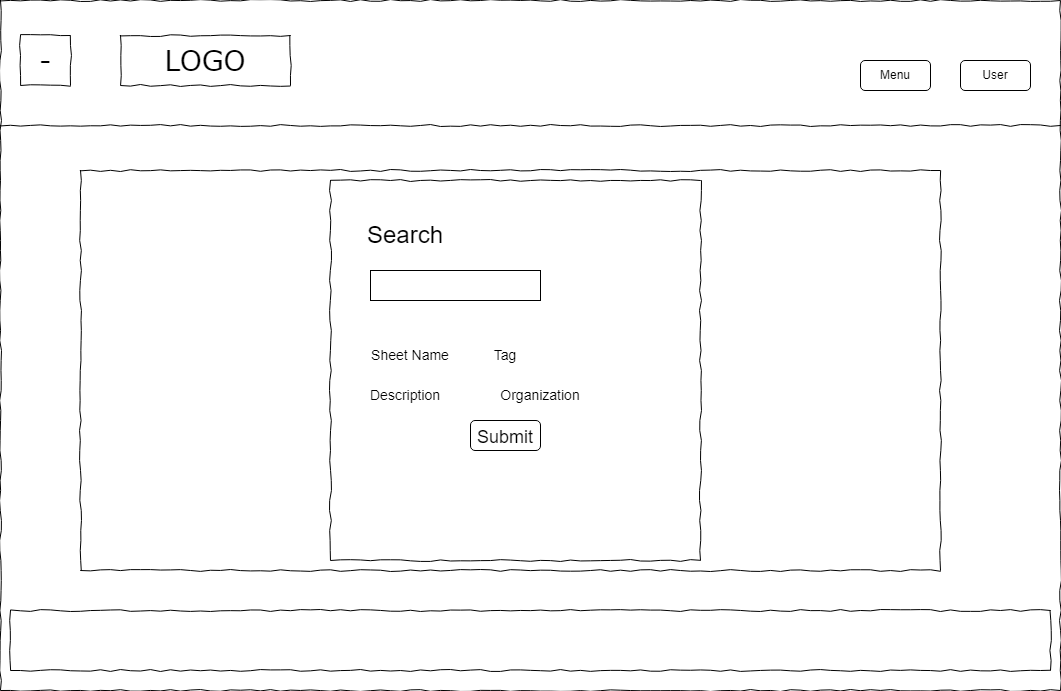

The diagram above was exported from draw.io. Its source (the exported page's mxGraphModel, read from the mxfile embedded in the PNG):
<mxGraphModel dx="1493" dy="540" grid="1" gridSize="10" guides="1" tooltips="1" connect="1" arrows="1" fold="1" page="1" pageScale="1" pageWidth="850" pageHeight="1100" math="0" shadow="0">
  <root>
    <mxCell id="0" />
    <mxCell id="1" parent="0" />
    <mxCell id="bjx5jxgH1KbMY_QYC3D3-1" value="" style="whiteSpace=wrap;html=1;rounded=0;shadow=0;labelBackgroundColor=none;strokeColor=#000000;strokeWidth=1;fillColor=none;fontFamily=Verdana;fontSize=12;fontColor=#000000;align=center;comic=1;" parent="1" vertex="1">
      <mxGeometry x="20" y="10" width="1060" height="690" as="geometry" />
    </mxCell>
    <mxCell id="bjx5jxgH1KbMY_QYC3D3-2" value="LOGO" style="whiteSpace=wrap;html=1;rounded=0;shadow=0;labelBackgroundColor=none;strokeWidth=1;fontFamily=Verdana;fontSize=28;align=center;comic=1;" parent="1" vertex="1">
      <mxGeometry x="140" y="45" width="170" height="50" as="geometry" />
    </mxCell>
    <mxCell id="bjx5jxgH1KbMY_QYC3D3-3" value="" style="line;strokeWidth=1;html=1;rounded=0;shadow=0;labelBackgroundColor=none;fillColor=none;fontFamily=Verdana;fontSize=14;fontColor=#000000;align=center;comic=1;" parent="1" vertex="1">
      <mxGeometry x="20" y="130" width="1060" height="10" as="geometry" />
    </mxCell>
    <mxCell id="bjx5jxgH1KbMY_QYC3D3-4" value="" style="whiteSpace=wrap;html=1;rounded=0;shadow=0;labelBackgroundColor=none;strokeWidth=1;fillColor=none;fontFamily=Verdana;fontSize=12;align=center;comic=1;" parent="1" vertex="1">
      <mxGeometry x="30" y="620" width="1040" height="60" as="geometry" />
    </mxCell>
    <mxCell id="bjx5jxgH1KbMY_QYC3D3-5" value="Menu" style="rounded=1;whiteSpace=wrap;html=1;" parent="1" vertex="1">
      <mxGeometry x="880" y="70" width="70" height="30" as="geometry" />
    </mxCell>
    <mxCell id="bjx5jxgH1KbMY_QYC3D3-7" style="edgeStyle=orthogonalEdgeStyle;rounded=0;orthogonalLoop=1;jettySize=auto;html=1;exitX=0.5;exitY=1;exitDx=0;exitDy=0;fontSize=18;" parent="1" edge="1">
      <mxGeometry relative="1" as="geometry">
        <mxPoint x="315.0000000000002" y="610" as="sourcePoint" />
        <mxPoint x="315.0000000000002" y="610" as="targetPoint" />
      </mxGeometry>
    </mxCell>
    <mxCell id="bjx5jxgH1KbMY_QYC3D3-8" value="User" style="rounded=1;whiteSpace=wrap;html=1;" parent="1" vertex="1">
      <mxGeometry x="980" y="70" width="70" height="30" as="geometry" />
    </mxCell>
    <mxCell id="bjx5jxgH1KbMY_QYC3D3-10" value="-" style="whiteSpace=wrap;html=1;rounded=0;shadow=0;labelBackgroundColor=none;strokeWidth=1;fontFamily=Verdana;fontSize=28;align=center;comic=1;" parent="1" vertex="1">
      <mxGeometry x="40" y="45" width="50" height="50" as="geometry" />
    </mxCell>
    <mxCell id="bjx5jxgH1KbMY_QYC3D3-18" value="" style="whiteSpace=wrap;html=1;rounded=0;shadow=0;labelBackgroundColor=none;strokeColor=#000000;strokeWidth=1;fillColor=none;fontFamily=Verdana;fontSize=12;fontColor=#000000;align=center;comic=1;" parent="1" vertex="1">
      <mxGeometry x="100" y="180" width="860" height="400" as="geometry" />
    </mxCell>
    <mxCell id="bjx5jxgH1KbMY_QYC3D3-19" value="&lt;span style=&quot;font-size: 24px;&quot;&gt;Search&lt;/span&gt;" style="text;html=1;strokeColor=none;fillColor=none;align=center;verticalAlign=middle;whiteSpace=wrap;rounded=0;" parent="1" vertex="1">
      <mxGeometry x="370" y="230" width="110" height="30" as="geometry" />
    </mxCell>
    <mxCell id="bjx5jxgH1KbMY_QYC3D3-20" value="" style="rounded=0;whiteSpace=wrap;html=1;fontSize=14;" parent="1" vertex="1">
      <mxGeometry x="390" y="280" width="170" height="30" as="geometry" />
    </mxCell>
    <mxCell id="bjx5jxgH1KbMY_QYC3D3-21" value="&lt;font style=&quot;font-size: 14px;&quot;&gt;Sheet Name&lt;/font&gt;" style="text;html=1;strokeColor=none;fillColor=none;align=center;verticalAlign=middle;whiteSpace=wrap;rounded=0;" parent="1" vertex="1">
      <mxGeometry x="390" y="350" width="80" height="30" as="geometry" />
    </mxCell>
    <mxCell id="bjx5jxgH1KbMY_QYC3D3-22" value="&lt;font style=&quot;font-size: 14px;&quot;&gt;Tag&lt;/font&gt;" style="text;html=1;strokeColor=none;fillColor=none;align=center;verticalAlign=middle;whiteSpace=wrap;rounded=0;" parent="1" vertex="1">
      <mxGeometry x="510" y="350" width="30" height="30" as="geometry" />
    </mxCell>
    <mxCell id="bjx5jxgH1KbMY_QYC3D3-23" value="&lt;font style=&quot;font-size: 14px;&quot;&gt;Description&lt;/font&gt;" style="text;html=1;strokeColor=none;fillColor=none;align=center;verticalAlign=middle;whiteSpace=wrap;rounded=0;" parent="1" vertex="1">
      <mxGeometry x="385" y="390" width="80" height="30" as="geometry" />
    </mxCell>
    <mxCell id="bjx5jxgH1KbMY_QYC3D3-24" value="&lt;font style=&quot;font-size: 14px;&quot;&gt;Organization&lt;/font&gt;" style="text;html=1;strokeColor=none;fillColor=none;align=center;verticalAlign=middle;whiteSpace=wrap;rounded=0;" parent="1" vertex="1">
      <mxGeometry x="520" y="390" width="80" height="30" as="geometry" />
    </mxCell>
    <mxCell id="bjx5jxgH1KbMY_QYC3D3-25" value="&lt;font style=&quot;font-size: 18px;&quot;&gt;Submit&lt;/font&gt;" style="rounded=1;whiteSpace=wrap;html=1;fontSize=24;" parent="1" vertex="1">
      <mxGeometry x="490" y="430" width="70" height="30" as="geometry" />
    </mxCell>
    <mxCell id="IeAYqk3DXKWxmrdxwIbf-1" value="" style="whiteSpace=wrap;html=1;rounded=0;shadow=0;labelBackgroundColor=none;strokeColor=#000000;strokeWidth=1;fillColor=none;fontFamily=Verdana;fontSize=12;fontColor=#000000;align=center;comic=1;" vertex="1" parent="1">
      <mxGeometry x="350" y="190" width="370" height="380" as="geometry" />
    </mxCell>
  </root>
</mxGraphModel>